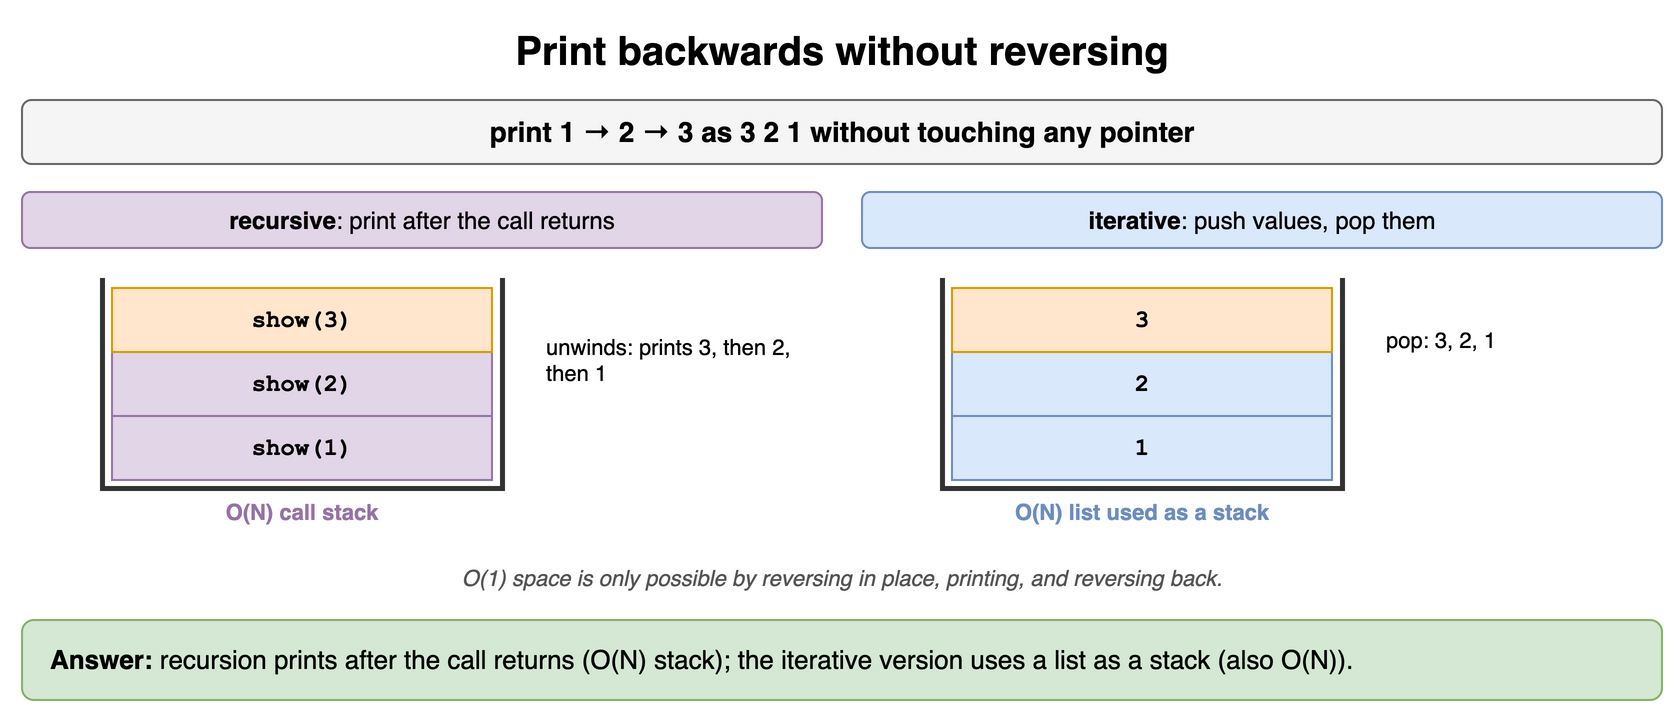

The diagram above was exported from draw.io. Its source (the exported page's mxGraphModel, read from the mxfile embedded in the PNG):
<mxGraphModel dx="900" dy="370" grid="1" gridSize="10" guides="1" tooltips="1" connect="1" arrows="1" fold="1" page="1" pageScale="1" pageWidth="900" pageHeight="370" math="0" shadow="0">
  <root>
    <mxCell id="0" />
    <mxCell id="1" parent="0" />
    <mxCell id="m14c1" value="Print backwards without reversing" style="text;html=1;align=center;verticalAlign=middle;whiteSpace=wrap;fontSize=20;fontStyle=1;" vertex="1" parent="1">
      <mxGeometry x="40" y="10" width="820" height="30" as="geometry" />
    </mxCell>
    <mxCell id="m14c2" value="print 1 → 2 → 3 as 3 2 1 without touching any pointer" style="rounded=1;whiteSpace=wrap;html=1;fillColor=#f5f5f5;strokeColor=#666666;fontStyle=1;fontSize=14;" vertex="1" parent="1">
      <mxGeometry x="40" y="50" width="820" height="32" as="geometry" />
    </mxCell>
    <mxCell id="m14c3" value="&lt;b&gt;recursive&lt;/b&gt;: print after the call returns" style="rounded=1;whiteSpace=wrap;html=1;fillColor=#e1d5e7;strokeColor=#9673a6;fontSize=12;" vertex="1" parent="1">
      <mxGeometry x="40" y="96" width="400" height="28" as="geometry" />
    </mxCell>
    <mxCell id="m14c4" value="" style="shape=partialRectangle;whiteSpace=wrap;html=1;top=0;fillColor=none;strokeWidth=2.5;strokeColor=#333333;" vertex="1" parent="1">
      <mxGeometry x="80" y="140" width="200" height="104" as="geometry" />
    </mxCell>
    <mxCell id="m14c5" value="show(1)" style="rounded=0;whiteSpace=wrap;html=1;fontStyle=1;fontSize=14;fillColor=#e1d5e7;strokeColor=#9673a6;fontFamily=Courier New;fontSize=12;" vertex="1" parent="1">
      <mxGeometry x="85" y="208" width="190" height="32" as="geometry" />
    </mxCell>
    <mxCell id="m14c6" value="show(2)" style="rounded=0;whiteSpace=wrap;html=1;fontStyle=1;fontSize=14;fillColor=#e1d5e7;strokeColor=#9673a6;fontFamily=Courier New;fontSize=12;" vertex="1" parent="1">
      <mxGeometry x="85" y="176" width="190" height="32" as="geometry" />
    </mxCell>
    <mxCell id="m14c7" value="show(3)" style="rounded=0;whiteSpace=wrap;html=1;fontStyle=1;fontSize=14;fillColor=#ffe6cc;strokeColor=#d79b00;fontFamily=Courier New;fontSize=12;" vertex="1" parent="1">
      <mxGeometry x="85" y="144" width="190" height="32" as="geometry" />
    </mxCell>
    <mxCell id="m14c8" value="unwinds: prints 3, then 2, then 1" style="text;html=1;align=center;verticalAlign=middle;whiteSpace=wrap;fontSize=11;align=left;" vertex="1" parent="1">
      <mxGeometry x="300" y="150" width="140" height="60" as="geometry" />
    </mxCell>
    <mxCell id="m14c9" value="O(N) call stack" style="text;html=1;align=center;verticalAlign=middle;whiteSpace=wrap;fontSize=11;fontStyle=1;fontColor=#9673a6;" vertex="1" parent="1">
      <mxGeometry x="80" y="248" width="200" height="16" as="geometry" />
    </mxCell>
    <mxCell id="m14c10" value="&lt;b&gt;iterative&lt;/b&gt;: push values, pop them" style="rounded=1;whiteSpace=wrap;html=1;fillColor=#dae8fc;strokeColor=#6c8ebf;fontSize=12;" vertex="1" parent="1">
      <mxGeometry x="460" y="96" width="400" height="28" as="geometry" />
    </mxCell>
    <mxCell id="m14c11" value="" style="shape=partialRectangle;whiteSpace=wrap;html=1;top=0;fillColor=none;strokeWidth=2.5;strokeColor=#333333;" vertex="1" parent="1">
      <mxGeometry x="500" y="140" width="200" height="104" as="geometry" />
    </mxCell>
    <mxCell id="m14c12" value="1" style="rounded=0;whiteSpace=wrap;html=1;fontStyle=1;fontSize=14;fillColor=#dae8fc;strokeColor=#6c8ebf;fontFamily=Courier New;fontSize=12;" vertex="1" parent="1">
      <mxGeometry x="505" y="208" width="190" height="32" as="geometry" />
    </mxCell>
    <mxCell id="m14c13" value="2" style="rounded=0;whiteSpace=wrap;html=1;fontStyle=1;fontSize=14;fillColor=#dae8fc;strokeColor=#6c8ebf;fontFamily=Courier New;fontSize=12;" vertex="1" parent="1">
      <mxGeometry x="505" y="176" width="190" height="32" as="geometry" />
    </mxCell>
    <mxCell id="m14c14" value="3" style="rounded=0;whiteSpace=wrap;html=1;fontStyle=1;fontSize=14;fillColor=#ffe6cc;strokeColor=#d79b00;fontFamily=Courier New;fontSize=12;" vertex="1" parent="1">
      <mxGeometry x="505" y="144" width="190" height="32" as="geometry" />
    </mxCell>
    <mxCell id="m14c15" value="pop: 3, 2, 1" style="text;html=1;align=center;verticalAlign=middle;whiteSpace=wrap;fontSize=11;align=left;" vertex="1" parent="1">
      <mxGeometry x="720" y="150" width="140" height="40" as="geometry" />
    </mxCell>
    <mxCell id="m14c16" value="O(N) list used as a stack" style="text;html=1;align=center;verticalAlign=middle;whiteSpace=wrap;fontSize=11;fontStyle=1;fontColor=#6c8ebf;" vertex="1" parent="1">
      <mxGeometry x="500" y="248" width="200" height="16" as="geometry" />
    </mxCell>
    <mxCell id="m14c17" value="O(1) space is only possible by reversing in place, printing, and reversing back." style="text;html=1;align=center;verticalAlign=middle;whiteSpace=wrap;fontSize=11;fontStyle=2;fontColor=#555555;" vertex="1" parent="1">
      <mxGeometry x="40" y="280" width="820" height="18" as="geometry" />
    </mxCell>
    <mxCell id="m14c18" value="&lt;b&gt;Answer:&lt;/b&gt; recursion prints after the call returns (O(N) stack); the iterative version uses a list as a stack (also O(N))." style="rounded=1;whiteSpace=wrap;html=1;fillColor=#d5e8d4;strokeColor=#82b366;fontSize=13;align=left;spacingLeft=12;" vertex="1" parent="1">
      <mxGeometry x="40" y="310" width="820" height="40" as="geometry" />
    </mxCell>
  </root>
</mxGraphModel>